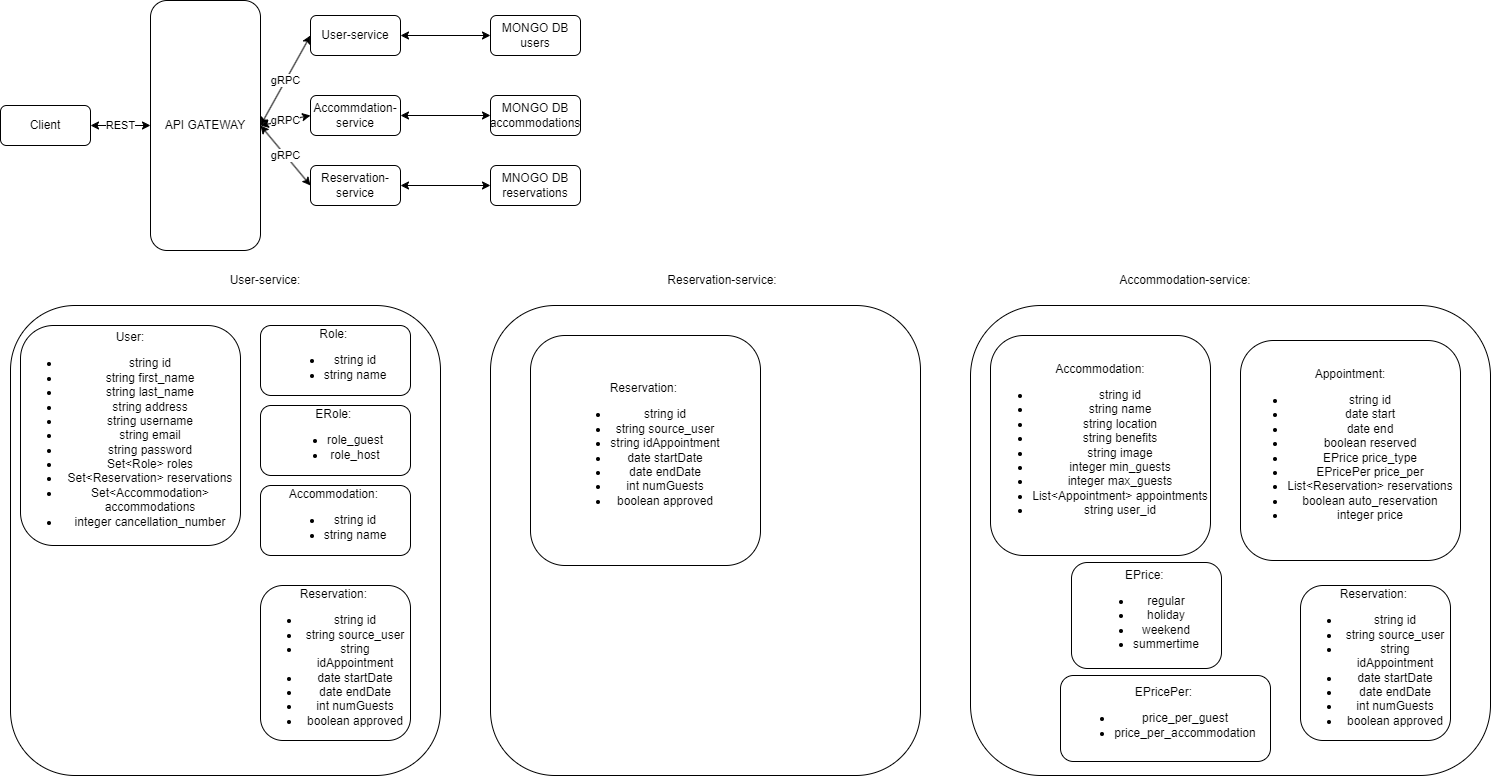

The diagram above was exported from draw.io. Its source (the exported page's mxGraphModel, read from the mxfile embedded in the PNG):
<mxGraphModel dx="1050" dy="574" grid="1" gridSize="10" guides="1" tooltips="1" connect="1" arrows="1" fold="1" page="1" pageScale="1" pageWidth="827" pageHeight="1169" math="0" shadow="0">
  <root>
    <mxCell id="WIyWlLk6GJQsqaUBKTNV-0" />
    <mxCell id="WIyWlLk6GJQsqaUBKTNV-1" parent="WIyWlLk6GJQsqaUBKTNV-0" />
    <mxCell id="endgZAWhkGlemB18TJi2-0" value="Client" style="rounded=1;whiteSpace=wrap;html=1;" parent="WIyWlLk6GJQsqaUBKTNV-1" vertex="1">
      <mxGeometry x="20" y="120" width="90" height="40" as="geometry" />
    </mxCell>
    <mxCell id="endgZAWhkGlemB18TJi2-1" value="API GATEWAY" style="rounded=1;whiteSpace=wrap;html=1;" parent="WIyWlLk6GJQsqaUBKTNV-1" vertex="1">
      <mxGeometry x="170" y="15" width="110" height="250" as="geometry" />
    </mxCell>
    <mxCell id="endgZAWhkGlemB18TJi2-3" value="REST" style="endArrow=classic;startArrow=classic;html=1;rounded=0;entryX=0;entryY=0.5;entryDx=0;entryDy=0;exitX=1;exitY=0.5;exitDx=0;exitDy=0;" parent="WIyWlLk6GJQsqaUBKTNV-1" source="endgZAWhkGlemB18TJi2-0" target="endgZAWhkGlemB18TJi2-1" edge="1">
      <mxGeometry width="50" height="50" relative="1" as="geometry">
        <mxPoint x="350" y="270" as="sourcePoint" />
        <mxPoint x="400" y="220" as="targetPoint" />
      </mxGeometry>
    </mxCell>
    <mxCell id="endgZAWhkGlemB18TJi2-4" value="User-service" style="rounded=1;whiteSpace=wrap;html=1;" parent="WIyWlLk6GJQsqaUBKTNV-1" vertex="1">
      <mxGeometry x="330" y="30" width="90" height="40" as="geometry" />
    </mxCell>
    <mxCell id="endgZAWhkGlemB18TJi2-5" value="Accommdation-service" style="rounded=1;whiteSpace=wrap;html=1;" parent="WIyWlLk6GJQsqaUBKTNV-1" vertex="1">
      <mxGeometry x="330" y="110" width="90" height="40" as="geometry" />
    </mxCell>
    <mxCell id="endgZAWhkGlemB18TJi2-6" value="Reservation-service" style="rounded=1;whiteSpace=wrap;html=1;" parent="WIyWlLk6GJQsqaUBKTNV-1" vertex="1">
      <mxGeometry x="330" y="180" width="90" height="40" as="geometry" />
    </mxCell>
    <mxCell id="endgZAWhkGlemB18TJi2-7" value="gRPC" style="endArrow=classic;startArrow=classic;html=1;rounded=0;entryX=0;entryY=0.5;entryDx=0;entryDy=0;exitX=1;exitY=0.5;exitDx=0;exitDy=0;" parent="WIyWlLk6GJQsqaUBKTNV-1" source="endgZAWhkGlemB18TJi2-1" target="endgZAWhkGlemB18TJi2-4" edge="1">
      <mxGeometry width="50" height="50" relative="1" as="geometry">
        <mxPoint x="120" y="150" as="sourcePoint" />
        <mxPoint x="180" y="150" as="targetPoint" />
      </mxGeometry>
    </mxCell>
    <mxCell id="endgZAWhkGlemB18TJi2-8" value="gRPC" style="endArrow=classic;startArrow=classic;html=1;rounded=0;entryX=0;entryY=0.5;entryDx=0;entryDy=0;exitX=1;exitY=0.5;exitDx=0;exitDy=0;" parent="WIyWlLk6GJQsqaUBKTNV-1" source="endgZAWhkGlemB18TJi2-1" target="endgZAWhkGlemB18TJi2-5" edge="1">
      <mxGeometry width="50" height="50" relative="1" as="geometry">
        <mxPoint x="130" y="160" as="sourcePoint" />
        <mxPoint x="190" y="160" as="targetPoint" />
      </mxGeometry>
    </mxCell>
    <mxCell id="endgZAWhkGlemB18TJi2-9" value="gRPC" style="endArrow=classic;startArrow=classic;html=1;rounded=0;entryX=0;entryY=0.5;entryDx=0;entryDy=0;exitX=1;exitY=0.5;exitDx=0;exitDy=0;" parent="WIyWlLk6GJQsqaUBKTNV-1" source="endgZAWhkGlemB18TJi2-1" target="endgZAWhkGlemB18TJi2-6" edge="1">
      <mxGeometry width="50" height="50" relative="1" as="geometry">
        <mxPoint x="140" y="170" as="sourcePoint" />
        <mxPoint x="200" y="170" as="targetPoint" />
      </mxGeometry>
    </mxCell>
    <mxCell id="endgZAWhkGlemB18TJi2-11" value="MONGO DB&lt;br&gt;users" style="rounded=1;whiteSpace=wrap;html=1;" parent="WIyWlLk6GJQsqaUBKTNV-1" vertex="1">
      <mxGeometry x="510" y="30" width="90" height="40" as="geometry" />
    </mxCell>
    <mxCell id="endgZAWhkGlemB18TJi2-13" value="MONGO&amp;nbsp;DB&lt;br&gt;accommodations" style="rounded=1;whiteSpace=wrap;html=1;" parent="WIyWlLk6GJQsqaUBKTNV-1" vertex="1">
      <mxGeometry x="510" y="110" width="90" height="40" as="geometry" />
    </mxCell>
    <mxCell id="endgZAWhkGlemB18TJi2-14" value="MNOGO DB&lt;br&gt;reservations" style="rounded=1;whiteSpace=wrap;html=1;" parent="WIyWlLk6GJQsqaUBKTNV-1" vertex="1">
      <mxGeometry x="510" y="180" width="90" height="40" as="geometry" />
    </mxCell>
    <mxCell id="endgZAWhkGlemB18TJi2-15" value="" style="endArrow=classic;startArrow=classic;html=1;rounded=0;exitX=1;exitY=0.5;exitDx=0;exitDy=0;entryX=0;entryY=0.5;entryDx=0;entryDy=0;" parent="WIyWlLk6GJQsqaUBKTNV-1" source="endgZAWhkGlemB18TJi2-4" target="endgZAWhkGlemB18TJi2-11" edge="1">
      <mxGeometry width="50" height="50" relative="1" as="geometry">
        <mxPoint x="350" y="270" as="sourcePoint" />
        <mxPoint x="400" y="220" as="targetPoint" />
      </mxGeometry>
    </mxCell>
    <mxCell id="endgZAWhkGlemB18TJi2-16" value="" style="endArrow=classic;startArrow=classic;html=1;rounded=0;exitX=1;exitY=0.5;exitDx=0;exitDy=0;entryX=0;entryY=0.5;entryDx=0;entryDy=0;" parent="WIyWlLk6GJQsqaUBKTNV-1" source="endgZAWhkGlemB18TJi2-6" target="endgZAWhkGlemB18TJi2-14" edge="1">
      <mxGeometry width="50" height="50" relative="1" as="geometry">
        <mxPoint x="350" y="270" as="sourcePoint" />
        <mxPoint x="400" y="220" as="targetPoint" />
      </mxGeometry>
    </mxCell>
    <mxCell id="endgZAWhkGlemB18TJi2-17" value="" style="endArrow=classic;startArrow=classic;html=1;rounded=0;exitX=1;exitY=0.5;exitDx=0;exitDy=0;entryX=0;entryY=0.5;entryDx=0;entryDy=0;" parent="WIyWlLk6GJQsqaUBKTNV-1" source="endgZAWhkGlemB18TJi2-5" target="endgZAWhkGlemB18TJi2-13" edge="1">
      <mxGeometry width="50" height="50" relative="1" as="geometry">
        <mxPoint x="350" y="270" as="sourcePoint" />
        <mxPoint x="400" y="220" as="targetPoint" />
      </mxGeometry>
    </mxCell>
    <mxCell id="endgZAWhkGlemB18TJi2-19" value="" style="rounded=1;whiteSpace=wrap;html=1;" parent="WIyWlLk6GJQsqaUBKTNV-1" vertex="1">
      <mxGeometry x="30" y="320" width="430" height="470" as="geometry" />
    </mxCell>
    <mxCell id="endgZAWhkGlemB18TJi2-20" value="User-service:" style="text;html=1;strokeColor=none;fillColor=none;align=center;verticalAlign=middle;whiteSpace=wrap;rounded=0;" parent="WIyWlLk6GJQsqaUBKTNV-1" vertex="1">
      <mxGeometry x="200" y="280" width="170" height="30" as="geometry" />
    </mxCell>
    <mxCell id="endgZAWhkGlemB18TJi2-23" value="User:&lt;br&gt;&lt;ul&gt;&lt;li&gt;string id&lt;/li&gt;&lt;li&gt;string first_name&lt;/li&gt;&lt;li&gt;string last_name&lt;/li&gt;&lt;li&gt;string&amp;nbsp;address&lt;/li&gt;&lt;li&gt;string&amp;nbsp;username&lt;/li&gt;&lt;li&gt;string&amp;nbsp;email&lt;/li&gt;&lt;li&gt;string&amp;nbsp;password&lt;/li&gt;&lt;li&gt;Set&amp;lt;Role&amp;gt; roles&lt;/li&gt;&lt;li&gt;Set&amp;lt;Reservation&amp;gt; reservations&lt;/li&gt;&lt;li&gt;Set&amp;lt;Accommodation&amp;gt; accommodations&lt;/li&gt;&lt;li&gt;integer cancellation_number&lt;/li&gt;&lt;/ul&gt;" style="rounded=1;whiteSpace=wrap;html=1;" parent="WIyWlLk6GJQsqaUBKTNV-1" vertex="1">
      <mxGeometry x="40" y="340" width="220" height="220" as="geometry" />
    </mxCell>
    <mxCell id="endgZAWhkGlemB18TJi2-25" value="Role:&amp;nbsp;&lt;br&gt;&lt;ul&gt;&lt;li&gt;string id&lt;/li&gt;&lt;li&gt;string name&lt;/li&gt;&lt;/ul&gt;" style="rounded=1;whiteSpace=wrap;html=1;" parent="WIyWlLk6GJQsqaUBKTNV-1" vertex="1">
      <mxGeometry x="280" y="340" width="150" height="70" as="geometry" />
    </mxCell>
    <mxCell id="endgZAWhkGlemB18TJi2-26" value="ERole:&amp;nbsp;&lt;br&gt;&lt;ul&gt;&lt;li&gt;role_guest&lt;/li&gt;&lt;li&gt;role_host&lt;/li&gt;&lt;/ul&gt;" style="rounded=1;whiteSpace=wrap;html=1;" parent="WIyWlLk6GJQsqaUBKTNV-1" vertex="1">
      <mxGeometry x="280" y="420" width="150" height="70" as="geometry" />
    </mxCell>
    <mxCell id="endgZAWhkGlemB18TJi2-27" value="Accommodation:&amp;nbsp;&lt;br&gt;&lt;ul&gt;&lt;li&gt;string id&lt;/li&gt;&lt;li&gt;string name&lt;/li&gt;&lt;/ul&gt;" style="rounded=1;whiteSpace=wrap;html=1;" parent="WIyWlLk6GJQsqaUBKTNV-1" vertex="1">
      <mxGeometry x="280" y="500" width="150" height="70" as="geometry" />
    </mxCell>
    <mxCell id="endgZAWhkGlemB18TJi2-29" value="Reservation:&amp;nbsp;&lt;br&gt;&lt;ul&gt;&lt;li&gt;string id&lt;/li&gt;&lt;li&gt;string source_user&lt;/li&gt;&lt;li&gt;string idAppointment&lt;/li&gt;&lt;li&gt;date startDate&lt;/li&gt;&lt;li&gt;date endDate&lt;/li&gt;&lt;li&gt;int numGuests&lt;/li&gt;&lt;li&gt;boolean approved&lt;/li&gt;&lt;/ul&gt;" style="rounded=1;whiteSpace=wrap;html=1;" parent="WIyWlLk6GJQsqaUBKTNV-1" vertex="1">
      <mxGeometry x="280" y="600" width="150" height="155" as="geometry" />
    </mxCell>
    <mxCell id="endgZAWhkGlemB18TJi2-31" value="" style="rounded=1;whiteSpace=wrap;html=1;" parent="WIyWlLk6GJQsqaUBKTNV-1" vertex="1">
      <mxGeometry x="510" y="320" width="430" height="470" as="geometry" />
    </mxCell>
    <mxCell id="endgZAWhkGlemB18TJi2-32" value="" style="rounded=1;whiteSpace=wrap;html=1;" parent="WIyWlLk6GJQsqaUBKTNV-1" vertex="1">
      <mxGeometry x="990" y="320" width="520" height="470" as="geometry" />
    </mxCell>
    <mxCell id="endgZAWhkGlemB18TJi2-33" value="Reservation-service:" style="text;html=1;strokeColor=none;fillColor=none;align=center;verticalAlign=middle;whiteSpace=wrap;rounded=0;" parent="WIyWlLk6GJQsqaUBKTNV-1" vertex="1">
      <mxGeometry x="657" y="280" width="170" height="30" as="geometry" />
    </mxCell>
    <mxCell id="endgZAWhkGlemB18TJi2-34" value="Accommodation-service:" style="text;html=1;strokeColor=none;fillColor=none;align=center;verticalAlign=middle;whiteSpace=wrap;rounded=0;" parent="WIyWlLk6GJQsqaUBKTNV-1" vertex="1">
      <mxGeometry x="1120" y="280" width="170" height="30" as="geometry" />
    </mxCell>
    <mxCell id="endgZAWhkGlemB18TJi2-36" value="Reservation:&amp;nbsp;&lt;br&gt;&lt;ul&gt;&lt;li&gt;string id&lt;/li&gt;&lt;li&gt;string source_user&lt;/li&gt;&lt;li&gt;string idAppointment&lt;/li&gt;&lt;li&gt;date startDate&lt;/li&gt;&lt;li&gt;date endDate&lt;/li&gt;&lt;li&gt;int numGuests&lt;/li&gt;&lt;li&gt;boolean approved&lt;/li&gt;&lt;/ul&gt;" style="rounded=1;whiteSpace=wrap;html=1;" parent="WIyWlLk6GJQsqaUBKTNV-1" vertex="1">
      <mxGeometry x="550" y="350" width="230" height="230" as="geometry" />
    </mxCell>
    <mxCell id="endgZAWhkGlemB18TJi2-37" value="Reservation:&amp;nbsp;&lt;br&gt;&lt;ul&gt;&lt;li&gt;string id&lt;/li&gt;&lt;li&gt;string source_user&lt;/li&gt;&lt;li&gt;string idAppointment&lt;/li&gt;&lt;li&gt;date startDate&lt;/li&gt;&lt;li&gt;date endDate&lt;/li&gt;&lt;li&gt;int numGuests&lt;/li&gt;&lt;li&gt;boolean approved&lt;/li&gt;&lt;/ul&gt;" style="rounded=1;whiteSpace=wrap;html=1;" parent="WIyWlLk6GJQsqaUBKTNV-1" vertex="1">
      <mxGeometry x="1320" y="600" width="150" height="155" as="geometry" />
    </mxCell>
    <mxCell id="endgZAWhkGlemB18TJi2-38" value="Accommodation:&lt;br&gt;&lt;ul&gt;&lt;li&gt;string id&lt;/li&gt;&lt;li&gt;string name&lt;/li&gt;&lt;li&gt;string location&lt;/li&gt;&lt;li&gt;string benefits&lt;/li&gt;&lt;li&gt;string image&lt;/li&gt;&lt;li&gt;integer min_guests&lt;/li&gt;&lt;li&gt;integer max_guests&lt;/li&gt;&lt;li&gt;List&amp;lt;Appointment&amp;gt; appointments&lt;/li&gt;&lt;li&gt;string user_id&lt;/li&gt;&lt;/ul&gt;" style="rounded=1;whiteSpace=wrap;html=1;" parent="WIyWlLk6GJQsqaUBKTNV-1" vertex="1">
      <mxGeometry x="1010" y="350" width="220" height="220" as="geometry" />
    </mxCell>
    <mxCell id="endgZAWhkGlemB18TJi2-39" value="Appointment:&lt;br&gt;&lt;ul&gt;&lt;li&gt;string id&lt;/li&gt;&lt;li&gt;date start&lt;/li&gt;&lt;li&gt;date end&lt;/li&gt;&lt;li&gt;boolean reserved&lt;/li&gt;&lt;li&gt;EPrice price_type&lt;/li&gt;&lt;li&gt;EPricePer price_per&lt;/li&gt;&lt;li&gt;List&amp;lt;Reservation&amp;gt; reservations&lt;/li&gt;&lt;li&gt;boolean auto_reservation&lt;/li&gt;&lt;li&gt;integer price&lt;/li&gt;&lt;/ul&gt;" style="rounded=1;whiteSpace=wrap;html=1;" parent="WIyWlLk6GJQsqaUBKTNV-1" vertex="1">
      <mxGeometry x="1260" y="355" width="220" height="220" as="geometry" />
    </mxCell>
    <mxCell id="endgZAWhkGlemB18TJi2-40" value="EPrice:&amp;nbsp;&lt;br&gt;&lt;ul&gt;&lt;li&gt;regular&lt;/li&gt;&lt;li&gt;holiday&lt;/li&gt;&lt;li&gt;weekend&lt;/li&gt;&lt;li&gt;summertime&lt;/li&gt;&lt;/ul&gt;" style="rounded=1;whiteSpace=wrap;html=1;" parent="WIyWlLk6GJQsqaUBKTNV-1" vertex="1">
      <mxGeometry x="1091" y="577" width="150" height="106" as="geometry" />
    </mxCell>
    <mxCell id="endgZAWhkGlemB18TJi2-41" value="EPricePer:&amp;nbsp;&lt;br&gt;&lt;ul&gt;&lt;li&gt;price_per_guest&lt;/li&gt;&lt;li&gt;price_per_accommodation&lt;/li&gt;&lt;/ul&gt;" style="rounded=1;whiteSpace=wrap;html=1;" parent="WIyWlLk6GJQsqaUBKTNV-1" vertex="1">
      <mxGeometry x="1080" y="690" width="210" height="86" as="geometry" />
    </mxCell>
  </root>
</mxGraphModel>